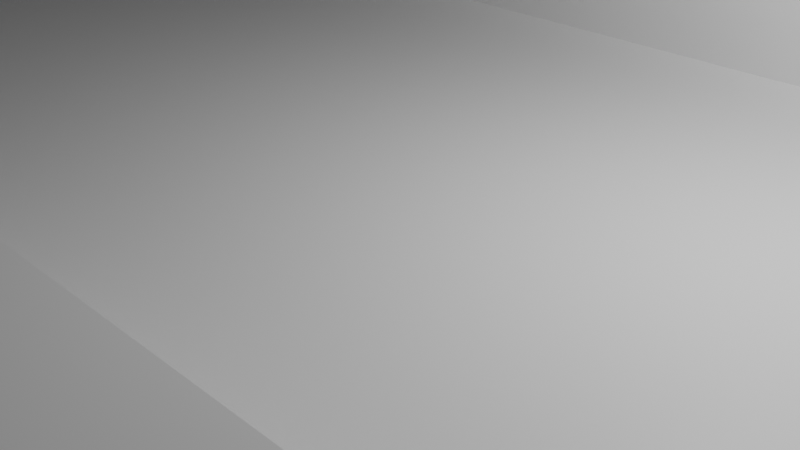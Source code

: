 # Source: Golf_Course_1_Temp.blend  (saved by Blender 3.2.14; exported with 4.5.12 LTS)
import bpy
from mathutils import Matrix  # noqa: F401  (used for matrix-valued properties, if any)

bpy.ops.wm.read_factory_settings(use_empty=True)
scene = bpy.context.scene
scene.name = 'Scene'

# ---- collections
col_collection = bpy.data.collections.new('Collection'); scene.collection.children.link(col_collection)

# ---- materials (node trees are filled in below, after node groups)
mat_material = bpy.data.materials.new('Material')
mat_material.alpha_threshold = 0.0
mat_material.use_transparent_shadow = False
mat_material.line_color = (0.0, 0.0, 0.0, 1.0)

# ---- material node trees
mat_material.use_nodes = True; mat_material.node_tree.nodes.clear()
_N = mat_material.node_tree.nodes; _L = mat_material.node_tree.links
n0 = _N.new('ShaderNodeOutputMaterial'); n0.name = 'Material Output'; n0.location = (300, 300)
n1 = _N.new('ShaderNodeBsdfPrincipled'); n1.name = 'Principled BSDF'; n1.location = (10, 300)
n1.distribution = 'GGX'
n1.subsurface_method = 'RANDOM_WALK_SKIN'
n1.inputs[2].default_value = 0.4
n1.inputs[3].default_value = 1.45
n1.inputs[27].default_value = (0.0, 0.0, 0.0, 1.0)
n1.inputs[28].default_value = 1.0
_L.new(n1.outputs[0], n0.inputs[0])
n0.is_active_output = True

# ---- world
world_world = bpy.data.worlds.new('World'); scene.world = world_world
world_world.use_nodes = True; world_world.node_tree.nodes.clear()
_N = world_world.node_tree.nodes; _L = world_world.node_tree.links
n0 = _N.new('ShaderNodeOutputWorld'); n0.name = 'World Output'; n0.location = (300, 300)
n1 = _N.new('ShaderNodeBackground'); n1.name = 'Background'; n1.location = (10, 300)
n1.inputs[0].default_value = (0.05088, 0.05088, 0.05088, 1.0)
_L.new(n1.outputs[0], n0.inputs[0])
n0.is_active_output = True
world_world.color = (0.05088, 0.05088, 0.05088)
world_world.use_sun_shadow = False
world_world.sun_shadow_jitter_overblur = 0.0

# ---- cameras
cam_camera = bpy.data.cameras.new('Camera')
cam_camera.clip_end = 100.0
cam_camera.ortho_scale = 7.314

# ---- lights
light_light = bpy.data.lights.new('Light', 'POINT')
light_light.transmission_factor = 0.0
light_light.energy = 1000.0
light_light.shadow_soft_size = 0.1
light_light.shadow_maximum_resolution = 0.006
light_light.use_absolute_resolution = True

# ---- meshes
me_cube = bpy.data.meshes.new('Cube')
me_cube.from_pydata([(-0.6579, 0.1645, -0.9589), (1.0, 1.0, 1.0), (1.0, 1.0, -1.0), (1.0, -1.0, 1.0), (-0.649, 0.1611, -0.9589), (1.0, -1.0, -1.0), (-1.0, 1.0, 1.0), (-0.6404, 0.1508, -0.9589), (-1.0, 1.0, -1.0), (-0.6326, 0.1342, -0.9589), (-1.0, -1.0, 1.0), (-1.0, -1.0, -1.0), (0.952, 1.0, -1.0), (-0.6257, 0.1117, -0.9589), (-0.952, 1.0, -1.0), (0.952, -1.0, 1.0), (-0.62, 0.08441, -0.9589), (-0.952, -1.0, 1.0), (0.952, -1.0, -1.0), (-0.6158, 0.05324, -0.9589), (-0.952, -1.0, -1.0), (-0.6132, 0.01941, -0.9589), (-0.952, 1.0, 1.0), (0.952, 1.0, 1.0), (-0.6123, -0.01576, -0.9589), (1.0, 0.8098, -1.0), (1.0, -0.8098, -1.0), (-1.0, 0.8098, 1.0), (-0.6132, -0.05094, -0.9589), (-1.0, -0.8098, 1.0), (-0.6158, -0.08476, -0.9589), (1.0, 0.8098, 1.0), (1.0, -0.8098, 1.0), (-1.0, -0.8098, -1.0), (-0.62, -0.1159, -0.9589), (-1.0, 0.8098, -1.0), (0.952, 0.8098, -1.0), (-0.6257, -0.1433, -0.9589), (0.952, -0.8098, -1.0), (-0.952, -0.8098, -1.0), (-0.6326, -0.1657, -0.9589), (-0.952, 0.8098, -1.0), (-0.952, -0.8098, 1.0), (-0.6404, -0.1823, -0.9589), (-0.952, 0.8098, 1.0), (0.952, -0.8098, 1.0), (-0.649, -0.1926, -0.9589), (0.952, 0.8098, 1.0), (-0.952, -0.8098, 2.24), (-0.6579, -0.1961, -0.9589), (-0.952, 0.8098, 2.24), (0.952, -0.8098, 2.24), (-0.6667, -0.1926, -0.9589), (0.952, 0.8098, 2.24), (-0.6753, -0.1823, -0.9589), (-0.6831, -0.1657, -0.9589), (-0.69, -0.1433, -0.9589), (-0.6957, -0.1159, -0.9589), (-0.6999, -0.08476, -0.9589), (-0.7025, -0.05094, -0.9589), (-0.7034, -0.01576, -0.9589), (-0.7025, 0.01941, -0.9589), (-0.6999, 0.05324, -0.9589), (-0.6957, 0.08441, -0.9589), (-0.69, 0.1117, -0.9589), (-0.6831, 0.1342, -0.9589), (-0.6753, 0.1508, -0.9589), (-0.6667, 0.1611, -0.9589), (-0.7034, -0.01576, 1.0), (-0.7025, -0.05094, 1.0), (-0.7025, 0.01941, 1.0), (-0.6957, -0.1159, 1.0), (-0.6999, -0.08476, 1.0), (-0.6999, 0.05324, 1.0), (-0.6957, 0.08441, 1.0), (-0.6667, 0.1611, 1.0), (-0.6667, -0.1926, 1.0), (-0.6753, -0.1823, 1.0), (-0.6831, -0.1657, 1.0), (-0.69, -0.1433, 1.0), (-0.69, 0.1117, 1.0), (-0.6831, 0.1342, 1.0), (-0.6753, 0.1508, 1.0), (-0.649, -0.1926, 1.0), (-0.649, 0.1611, 1.0), (-0.6123, -0.01576, 1.0), (-0.6132, 0.01941, 1.0), (-0.6132, -0.05094, 1.0), (-0.6158, 0.05324, 1.0), (-0.62, -0.1159, 1.0), (-0.6158, -0.08476, 1.0), (-0.62, 0.08441, 1.0), (-0.6257, 0.1117, 1.0), (-0.6404, -0.1823, 1.0), (-0.6326, -0.1657, 1.0), (-0.6257, -0.1433, 1.0), (-0.6326, 0.1342, 1.0), (-0.6404, 0.1508, 1.0), (-0.6579, -0.1961, 1.0), (-0.6579, 0.1645, 1.0)], [], [(12, 36, 41, 14), (42, 44, 50, 48), (12, 23, 1, 2), (47, 45, 51, 53), (20, 17, 10, 11), (2, 1, 31, 25), (8, 6, 22, 14), (11, 10, 29, 33), (5, 3, 15, 18), (23, 12, 14, 22), (17, 20, 18, 15), (8, 14, 41, 35), (38, 18, 20, 39), (35, 27, 6, 8), (26, 32, 3, 5), (12, 2, 25, 36), (45, 42, 48, 51), (33, 39, 20, 11), (38, 39, 41, 36), (75, 44, 42, 76, 77, 78, 79, 71, 72, 69, 68, 70, 73, 74, 80, 81, 82), (76, 42, 45, 47, 44, 75, 99, 84, 97, 96, 92, 91, 88, 86, 85, 87, 90, 89, 95, 94, 93, 83, 98), (39, 33, 35, 41), (26, 38, 36, 25), (32, 26, 25, 31), (27, 35, 33, 29), (38, 26, 5, 18), (44, 47, 53, 50), (99, 0, 4, 84), (4, 7, 97, 84), (7, 9, 96, 97), (9, 13, 92, 96), (13, 16, 91, 92), (16, 19, 88, 91), (19, 21, 86, 88), (21, 24, 85, 86), (24, 28, 87, 85), (28, 30, 90, 87), (30, 34, 89, 90), (34, 37, 95, 89), (37, 40, 94, 95), (40, 43, 93, 94), (43, 46, 83, 93), (46, 49, 98, 83), (49, 52, 76, 98), (76, 52, 54, 77), (77, 54, 55, 78), (78, 55, 56, 79), (79, 56, 57, 71), (71, 57, 58, 72), (72, 58, 59, 69), (69, 59, 60, 68), (68, 60, 61, 70), (70, 61, 62, 73), (73, 62, 63, 74), (74, 63, 64, 80), (80, 64, 65, 81), (81, 65, 66, 82), (82, 66, 67, 75), (75, 67, 0, 99), (46, 43, 40, 37, 34, 30, 28, 24, 21, 19, 16, 13, 9, 7, 4, 0, 67, 66, 65, 64, 63, 62, 61, 60, 59, 58, 57, 56, 55, 54, 52, 49)])
me_cube.polygons.foreach_set('material_index', [0, 0, 0, 0, 0, 0, 0, 0, 0, 0, 0, 0, 0, 0, 0, 0, 0, 0, 0, 0, 0, 0, 0, 0, 0, 0, 0, 1, 1, 1, 1, 1, 1, 1, 1, 1, 1, 1, 1, 1, 1, 1, 1, 1, 1, 1, 1, 1, 1, 1, 1, 1, 1, 1, 1, 1, 1, 1, 1, 1])
_uv = me_cube.uv_layers.new(name='UVMap')
_uv.uv.foreach_set('vector', [0.369, 0.5, 0.369, 0.5238, 0.131, 0.5238, 0.131, 0.5, 0.869, 0.7262, 0.869, 0.5238, 0.869, 0.5238, 0.869, 0.7262, 0.375, 0.494, 0.625, 0.494, 0.625, 0.5, 0.375, 0.5, 0.631, 0.5238, 0.631, 0.7262, 0.631, 0.7262, 0.631, 0.5238, 0.375, 0.994, 0.625, 0.994, 0.625, 1.0, 0.375, 1.0, 0.375, 0.5, 0.625, 0.5, 0.625, 0.5238, 0.375, 0.5238, 0.375, 0.25, 0.625, 0.25, 0.625, 0.256, 0.375, 0.256, 0.375, 0.0, 0.625, 0.0, 0.625, 0.02378, 0.375, 0.02378, 0.375, 0.75, 0.625, 0.75, 0.625, 0.756, 0.375, 0.756, 0.625, 0.494, 0.375, 0.494, 0.375, 0.256, 0.625, 0.256, 0.625, 0.994, 0.375, 0.994, 0.375, 0.756, 0.625, 0.756, 0.125, 0.5, 0.131, 0.5, 0.131, 0.5238, 0.125, 0.5238, 0.369, 0.7262, 0.369, 0.75, 0.131, 0.75, 0.131, 0.7262, 0.375, 0.2262, 0.625, 0.2262, 0.625, 0.25, 0.375, 0.25, 0.375, 0.7262, 0.625, 0.7262, 0.625, 0.75, 0.375, 0.75, 0.369, 0.5, 0.375, 0.5, 0.375, 0.5238, 0.369, 0.5238, 0.631, 0.7262, 0.869, 0.7262, 0.869, 0.7262, 0.631, 0.7262, 0.125, 0.7262, 0.131, 0.7262, 0.131, 0.75, 0.125, 0.75, 0.369, 0.7262, 0.131, 0.7262, 0.131, 0.5238, 0.369, 0.5238, 0.8333, 0.6049, 0.869, 0.5238, 0.869, 0.7262, 0.8333, 0.6491, 0.8344, 0.6478, 0.8354, 0.6457, 0.8363, 0.6429, 0.837, 0.6395, 0.8375, 0.6356, 0.8378, 0.6314, 0.8379, 0.627, 0.8378, 0.6226, 0.8375, 0.6183, 0.837, 0.6144, 0.8363, 0.611, 0.8354, 0.6082, 0.8344, 0.6061, 0.8333, 0.6491, 0.869, 0.7262, 0.631, 0.7262, 0.631, 0.5238, 0.869, 0.5238, 0.8333, 0.6049, 0.8322, 0.6044, 0.8311, 0.6049, 0.8301, 0.6061, 0.8291, 0.6082, 0.8282, 0.611, 0.8275, 0.6144, 0.827, 0.6183, 0.8267, 0.6226, 0.8265, 0.627, 0.8267, 0.6314, 0.827, 0.6356, 0.8275, 0.6395, 0.8282, 0.6429, 0.8291, 0.6457, 0.8301, 0.6478, 0.8311, 0.6491, 0.8322, 0.6495, 0.131, 0.7262, 0.125, 0.7262, 0.125, 0.5238, 0.131, 0.5238, 0.375, 0.7262, 0.369, 0.7262, 0.369, 0.5238, 0.375, 0.5238, 0.625, 0.7262, 0.375, 0.7262, 0.375, 0.5238, 0.625, 0.5238, 0.625, 0.2262, 0.375, 0.2262, 0.375, 0.02378, 0.625, 0.02378, 0.369, 0.7262, 0.375, 0.7262, 0.375, 0.75, 0.369, 0.75, 0.869, 0.5238, 0.631, 0.5238, 0.631, 0.5238, 0.869, 0.5238, 1.0, 0.8832, 1.0, 0.5, 0.9688, 0.5, 0.9688, 0.8832, 0.9688, 0.5, 0.9375, 0.5, 0.9375, 0.8832, 0.9688, 0.8832, 0.9375, 0.5, 0.9062, 0.5, 0.9062, 0.8832, 0.9375, 0.8832, 0.9062, 0.5, 0.875, 0.5, 0.875, 0.8832, 0.9062, 0.8832, 0.875, 0.5, 0.8438, 0.5, 0.8438, 0.8832, 0.875, 0.8832, 0.8438, 0.5, 0.8125, 0.5, 0.8125, 0.8832, 0.8438, 0.8832, 0.8125, 0.5, 0.7812, 0.5, 0.7812, 0.8832, 0.8125, 0.8832, 0.7812, 0.5, 0.75, 0.5, 0.75, 0.8832, 0.7812, 0.8832, 0.75, 0.5, 0.7188, 0.5, 0.7188, 0.8832, 0.75, 0.8832, 0.7188, 0.5, 0.6875, 0.5, 0.6875, 0.8832, 0.7188, 0.8832, 0.6875, 0.5, 0.6562, 0.5, 0.6562, 0.8832, 0.6875, 0.8832, 0.6562, 0.5, 0.625, 0.5, 0.625, 0.8832, 0.6562, 0.8832, 0.625, 0.5, 0.5938, 0.5, 0.5938, 0.8832, 0.625, 0.8832, 0.5938, 0.5, 0.5625, 0.5, 0.5625, 0.8832, 0.5938, 0.8832, 0.5625, 0.5, 0.5312, 0.5, 0.5312, 0.8832, 0.5625, 0.8832, 0.5312, 0.5, 0.5, 0.5, 0.5, 0.8832, 0.5312, 0.8832, 0.5, 0.5, 0.4688, 0.5, 0.4688, 0.8832, 0.5, 0.8832, 0.4688, 0.8832, 0.4688, 0.5, 0.4375, 0.5, 0.4375, 0.8832, 0.4375, 0.8832, 0.4375, 0.5, 0.4062, 0.5, 0.4062, 0.8832, 0.4062, 0.8832, 0.4062, 0.5, 0.375, 0.5, 0.375, 0.8832, 0.375, 0.8832, 0.375, 0.5, 0.3438, 0.5, 0.3438, 0.8832, 0.3438, 0.8832, 0.3438, 0.5, 0.3125, 0.5, 0.3125, 0.8832, 0.3125, 0.8832, 0.3125, 0.5, 0.2812, 0.5, 0.2812, 0.8832, 0.2812, 0.8832, 0.2812, 0.5, 0.25, 0.5, 0.25, 0.8832, 0.25, 0.8832, 0.25, 0.5, 0.2188, 0.5, 0.2188, 0.8832, 0.2188, 0.8832, 0.2188, 0.5, 0.1875, 0.5, 0.1875, 0.8832, 0.1875, 0.8832, 0.1875, 0.5, 0.1562, 0.5, 0.1562, 0.8832, 0.1562, 0.8832, 0.1562, 0.5, 0.125, 0.5, 0.125, 0.8832, 0.125, 0.8832, 0.125, 0.5, 0.09375, 0.5, 0.09375, 0.8832, 0.09375, 0.8832, 0.09375, 0.5, 0.0625, 0.5, 0.0625, 0.8832, 0.0625, 0.8832, 0.0625, 0.5, 0.03125, 0.5, 0.03125, 0.8832, 0.03125, 0.8832, 0.03125, 0.5, 0.0, 0.5, 0.0, 0.8832, 0.7968, 0.01461, 0.8418, 0.02827, 0.8833, 0.05045, 0.9197, 0.08029, 0.9496, 0.1167, 0.9717, 0.1582, 0.9854, 0.2032, 0.99, 0.25, 0.9854, 0.2968, 0.9717, 0.3418, 0.9496, 0.3833, 0.9197, 0.4197, 0.8833, 0.4496, 0.8418, 0.4717, 0.7968, 0.4854, 0.75, 0.49, 0.7032, 0.4854, 0.6582, 0.4717, 0.6167, 0.4496, 0.5803, 0.4197, 0.5504, 0.3833, 0.5283, 0.3418, 0.5146, 0.2968, 0.51, 0.25, 0.5146, 0.2032, 0.5283, 0.1582, 0.5504, 0.1167, 0.5803, 0.08029, 0.6167, 0.05045, 0.6582, 0.02827, 0.7032, 0.01461, 0.75, 0.01])
me_cube.materials.append(mat_material)
me_cube.materials.append(None)
me_cube.use_mirror_vertex_groups = False
me_cube.update()
me_cube_001 = bpy.data.meshes.new('Cube.001')
me_cube_001.from_pydata([(1.0, 1.0, 1.0), (1.0, -1.0, 1.0), (-1.0, 1.0, 1.0), (-1.0, -1.0, 1.0), (1.0, -1.0, 2.24), (-1.0, -1.0, 2.24), (1.0, 1.0, 2.24), (-1.0, 1.0, 2.24), (0.952, -1.0, 1.0), (-0.952, -1.0, 1.0), (-0.952, 1.0, 1.0), (0.952, 1.0, 1.0), (-0.952, -1.0, 2.24), (0.952, -1.0, 2.24), (0.952, 1.0, 2.24), (-0.952, 1.0, 2.24), (-1.0, 0.8098, 1.0), (-1.0, -0.8098, 1.0), (1.0, 0.8098, 1.0), (1.0, -0.8098, 1.0), (-1.0, 0.8098, 2.24), (-1.0, -0.8098, 2.24), (-0.952, -0.8098, 2.24), (-0.952, 0.8098, 2.24), (0.952, -0.8098, 2.24), (0.952, 0.8098, 2.24), (1.0, 0.8098, 2.24), (1.0, -0.8098, 2.24)], [], [(19, 18, 26, 27), (3, 9, 12, 5), (6, 14, 25, 26), (2, 16, 20, 7), (0, 11, 14, 6), (16, 17, 21, 20), (22, 21, 5, 12), (15, 7, 20, 23), (15, 23, 25, 14), (22, 12, 13, 24), (27, 24, 13, 4), (21, 22, 23, 20), (24, 27, 26, 25), (8, 1, 4, 13), (17, 3, 5, 21), (10, 2, 7, 15), (18, 0, 6, 26), (9, 8, 13, 12), (11, 10, 15, 14), (1, 19, 27, 4)])
_uv = me_cube_001.uv_layers.new(name='UVMap')
_uv.uv.foreach_set('vector', [0.625, 0.7262, 0.625, 0.5238, 0.625, 0.5238, 0.625, 0.7262, 0.625, 1.0, 0.625, 0.994, 0.625, 0.994, 0.625, 1.0, 0.625, 0.5, 0.631, 0.5, 0.631, 0.5238, 0.625, 0.5238, 0.625, 0.25, 0.625, 0.2262, 0.625, 0.2262, 0.625, 0.25, 0.625, 0.5, 0.625, 0.494, 0.625, 0.494, 0.625, 0.5, 0.625, 0.2262, 0.625, 0.02378, 0.625, 0.02378, 0.625, 0.2262, 0.869, 0.7262, 0.875, 0.7262, 0.875, 0.75, 0.869, 0.75, 0.869, 0.5, 0.875, 0.5, 0.875, 0.5238, 0.869, 0.5238, 0.869, 0.5, 0.869, 0.5238, 0.631, 0.5238, 0.631, 0.5, 0.869, 0.7262, 0.869, 0.75, 0.631, 0.75, 0.631, 0.7262, 0.625, 0.7262, 0.631, 0.7262, 0.631, 0.75, 0.625, 0.75, 0.875, 0.7262, 0.869, 0.7262, 0.869, 0.5238, 0.875, 0.5238, 0.631, 0.7262, 0.625, 0.7262, 0.625, 0.5238, 0.631, 0.5238, 0.625, 0.756, 0.625, 0.75, 0.625, 0.75, 0.625, 0.756, 0.625, 0.02378, 0.625, 0.0, 0.625, 0.0, 0.625, 0.02378, 0.625, 0.256, 0.625, 0.25, 0.625, 0.25, 0.625, 0.256, 0.625, 0.5238, 0.625, 0.5, 0.625, 0.5, 0.625, 0.5238, 0.625, 0.994, 0.625, 0.756, 0.625, 0.756, 0.625, 0.994, 0.625, 0.494, 0.625, 0.256, 0.625, 0.256, 0.625, 0.494, 0.625, 0.75, 0.625, 0.7262, 0.625, 0.7262, 0.625, 0.75])
me_cube_001.materials.append(mat_material)
me_cube_001.use_mirror_vertex_groups = False
me_cube_001.update()

# ---- objects
ob_platform = bpy.data.objects.new('Platform', me_cube)
ob_light = bpy.data.objects.new('Light', light_light)
ob_camera = bpy.data.objects.new('Camera', cam_camera)
ob_walls = bpy.data.objects.new('Walls', me_cube_001)

# ---- transforms, parenting, visibility, modifiers, constraints
ob_platform.location = (0.0, 0.0, 0.0)
ob_platform.scale = (21.97, 5.546, 0.7824)
ob_platform.lock_rotations_4d = False
ob_platform.empty_display_type = 'ARROWS'
ob_platform.lineart.crease_threshold = 0.0
ob_light.location = (4.076, 1.005, 5.904)
ob_light.rotation_euler = (0.6503, 0.05522, 1.866)
ob_light.lock_rotations_4d = False
ob_light.empty_display_type = 'ARROWS'
ob_light.color = (0.0, 0.0, 0.0, 0.0)
ob_light.lineart.crease_threshold = 0.0
ob_camera.location = (7.359, -6.926, 4.958)
ob_camera.rotation_euler = (1.109, 0.0, 0.8149)
ob_camera.lock_rotations_4d = False
ob_camera.empty_display_type = 'ARROWS'
ob_camera.color = (0.0, 0.0, 0.0, 0.0)
ob_camera.display_type = 'WIRE'
ob_camera.lineart.crease_threshold = 0.0
ob_walls.location = (0.0, 0.0, 0.0)
ob_walls.scale = (21.97, 5.546, 0.7824)
ob_walls.lock_rotations_4d = False
ob_walls.empty_display_type = 'ARROWS'
ob_walls.lineart.crease_threshold = 0.0

# ---- collection membership
col_collection.objects.link(ob_platform)
col_collection.objects.link(ob_light)
col_collection.objects.link(ob_camera)
col_collection.objects.link(ob_walls)

# ---- scene / render settings (as saved in the file)
scene.camera = ob_camera
scene.frame_start = 1; scene.frame_end = 250; scene.frame_set(1)
scene.render.engine = 'BLENDER_EEVEE_NEXT'
scene.cycles.sampling_pattern = 'TABULATED_SOBOL'
scene.cycles.use_light_tree = False
scene.view_settings.view_transform = 'Filmic'
bpy.context.view_layer.update()
